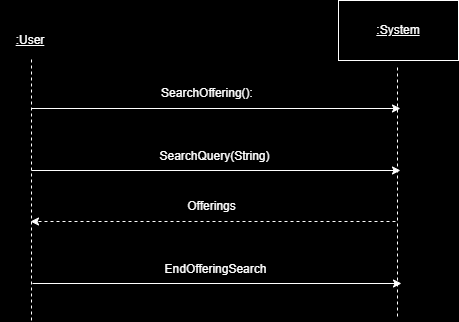

The diagram above was exported from draw.io. Its source (the exported page's mxGraphModel, read from the mxfile embedded in the PNG):
<mxGraphModel dx="1426" dy="791" grid="0" gridSize="10" guides="1" tooltips="1" connect="1" arrows="1" fold="1" page="1" pageScale="1" pageWidth="850" pageHeight="1100" background="#000000" math="0" shadow="0">
  <root>
    <mxCell id="0" />
    <mxCell id="1" parent="0" />
    <mxCell id="T5Cu5ioRCVW1iDskrH0r-2" value="" style="endArrow=none;dashed=1;html=1;rounded=0;strokeColor=#FFFFFF;" parent="1" edge="1">
      <mxGeometry width="50" height="50" relative="1" as="geometry">
        <mxPoint x="223" y="416" as="sourcePoint" />
        <mxPoint x="223" y="152" as="targetPoint" />
      </mxGeometry>
    </mxCell>
    <mxCell id="T5Cu5ioRCVW1iDskrH0r-3" value="" style="endArrow=none;dashed=1;html=1;rounded=0;strokeColor=#FFFFFF;" parent="1" edge="1">
      <mxGeometry width="50" height="50" relative="1" as="geometry">
        <mxPoint x="589" y="412" as="sourcePoint" />
        <mxPoint x="589" y="160" as="targetPoint" />
      </mxGeometry>
    </mxCell>
    <mxCell id="T5Cu5ioRCVW1iDskrH0r-4" value="&lt;font color=&quot;#ffffff&quot;&gt;&lt;u&gt;:User&lt;/u&gt;&lt;/font&gt;" style="text;html=1;align=center;verticalAlign=middle;whiteSpace=wrap;rounded=0;" parent="1" vertex="1">
      <mxGeometry x="192" y="121" width="60" height="30" as="geometry" />
    </mxCell>
    <mxCell id="T5Cu5ioRCVW1iDskrH0r-5" value="" style="rounded=0;whiteSpace=wrap;html=1;fillColor=#000000;strokeColor=#FFFFFF;" parent="1" vertex="1">
      <mxGeometry x="530" y="96" width="120" height="60" as="geometry" />
    </mxCell>
    <mxCell id="T5Cu5ioRCVW1iDskrH0r-6" value="&lt;font color=&quot;#ffffff&quot;&gt;&lt;u&gt;:System&lt;/u&gt;&lt;/font&gt;" style="text;html=1;align=center;verticalAlign=middle;whiteSpace=wrap;rounded=0;" parent="1" vertex="1">
      <mxGeometry x="560" y="111" width="60" height="30" as="geometry" />
    </mxCell>
    <mxCell id="T5Cu5ioRCVW1iDskrH0r-7" value="" style="endArrow=classic;html=1;rounded=0;strokeColor=#FFFFFF;" parent="1" edge="1">
      <mxGeometry width="50" height="50" relative="1" as="geometry">
        <mxPoint x="223" y="204" as="sourcePoint" />
        <mxPoint x="592" y="204" as="targetPoint" />
      </mxGeometry>
    </mxCell>
    <mxCell id="T5Cu5ioRCVW1iDskrH0r-8" value="&lt;font color=&quot;#ffffff&quot;&gt;SearchOffering():&lt;/font&gt;" style="text;html=1;align=center;verticalAlign=middle;whiteSpace=wrap;rounded=0;" parent="1" vertex="1">
      <mxGeometry x="369" y="174" width="60" height="30" as="geometry" />
    </mxCell>
    <mxCell id="T5Cu5ioRCVW1iDskrH0r-9" value="" style="endArrow=classic;html=1;rounded=0;strokeColor=#FFFFFF;" parent="1" edge="1">
      <mxGeometry width="50" height="50" relative="1" as="geometry">
        <mxPoint x="223" y="266" as="sourcePoint" />
        <mxPoint x="592" y="266" as="targetPoint" />
      </mxGeometry>
    </mxCell>
    <mxCell id="T5Cu5ioRCVW1iDskrH0r-10" value="&lt;font color=&quot;#ffffff&quot;&gt;SearchQuery(String)&lt;/font&gt;" style="text;html=1;align=center;verticalAlign=middle;whiteSpace=wrap;rounded=0;" parent="1" vertex="1">
      <mxGeometry x="285" y="237" width="243" height="30" as="geometry" />
    </mxCell>
    <mxCell id="T5Cu5ioRCVW1iDskrH0r-11" value="" style="endArrow=classic;html=1;rounded=0;strokeColor=#FFFFFF;dashed=1;" parent="1" edge="1">
      <mxGeometry width="50" height="50" relative="1" as="geometry">
        <mxPoint x="587" y="317" as="sourcePoint" />
        <mxPoint x="222" y="317" as="targetPoint" />
      </mxGeometry>
    </mxCell>
    <mxCell id="T5Cu5ioRCVW1iDskrH0r-12" value="&lt;font style=&quot;background-color: rgb(0, 0, 0);&quot; color=&quot;#ffffff&quot;&gt;Offerings&lt;/font&gt;" style="text;html=1;align=center;verticalAlign=middle;whiteSpace=wrap;rounded=0;" parent="1" vertex="1">
      <mxGeometry x="282" y="287" width="243" height="30" as="geometry" />
    </mxCell>
    <mxCell id="T5Cu5ioRCVW1iDskrH0r-17" value="" style="endArrow=classic;html=1;rounded=0;strokeColor=#FFFFFF;" parent="1" edge="1">
      <mxGeometry width="50" height="50" relative="1" as="geometry">
        <mxPoint x="224" y="379" as="sourcePoint" />
        <mxPoint x="593" y="379" as="targetPoint" />
      </mxGeometry>
    </mxCell>
    <mxCell id="T5Cu5ioRCVW1iDskrH0r-18" value="&lt;font color=&quot;#ffffff&quot;&gt;EndOfferingSearch&lt;/font&gt;" style="text;html=1;align=center;verticalAlign=middle;whiteSpace=wrap;rounded=0;" parent="1" vertex="1">
      <mxGeometry x="286" y="350" width="243" height="30" as="geometry" />
    </mxCell>
  </root>
</mxGraphModel>